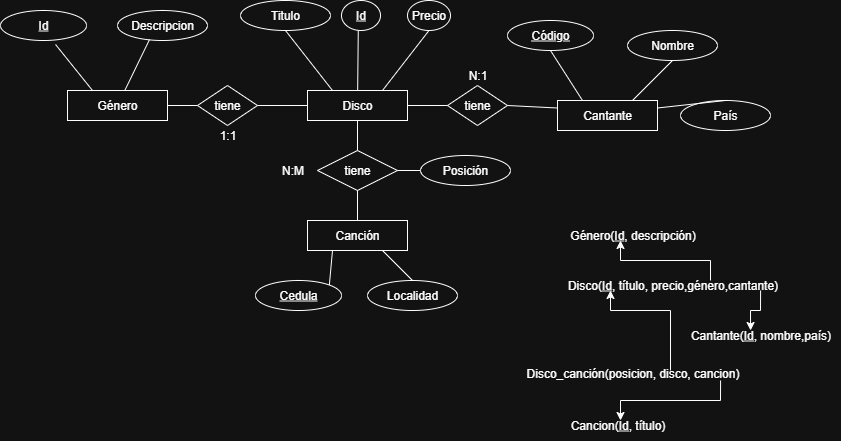

The diagram above was exported from draw.io. Its source (the exported page's mxGraphModel, read from the mxfile embedded in the PNG):
<mxGraphModel dx="573" dy="308" grid="1" gridSize="10" guides="1" tooltips="1" connect="1" arrows="1" fold="1" page="1" pageScale="1" pageWidth="827" pageHeight="1169" math="0" shadow="0">
  <root>
    <mxCell id="WIyWlLk6GJQsqaUBKTNV-0" />
    <mxCell id="WIyWlLk6GJQsqaUBKTNV-1" parent="WIyWlLk6GJQsqaUBKTNV-0" />
    <mxCell id="x3VfCqdLGnPQ2vDHyGBV-0" value="Género" style="rounded=0;whiteSpace=wrap;html=1;" vertex="1" parent="WIyWlLk6GJQsqaUBKTNV-1">
      <mxGeometry x="177" y="160" width="100" height="30" as="geometry" />
    </mxCell>
    <mxCell id="x3VfCqdLGnPQ2vDHyGBV-1" value="Disco" style="rounded=0;whiteSpace=wrap;html=1;" vertex="1" parent="WIyWlLk6GJQsqaUBKTNV-1">
      <mxGeometry x="417" y="160" width="100" height="30" as="geometry" />
    </mxCell>
    <mxCell id="x3VfCqdLGnPQ2vDHyGBV-2" value="Cantante" style="rounded=0;whiteSpace=wrap;html=1;" vertex="1" parent="WIyWlLk6GJQsqaUBKTNV-1">
      <mxGeometry x="667" y="170" width="100" height="30" as="geometry" />
    </mxCell>
    <mxCell id="x3VfCqdLGnPQ2vDHyGBV-3" value="&lt;u&gt;Id&lt;/u&gt;" style="ellipse;whiteSpace=wrap;html=1;" vertex="1" parent="WIyWlLk6GJQsqaUBKTNV-1">
      <mxGeometry x="451" y="70" width="39" height="30" as="geometry" />
    </mxCell>
    <mxCell id="x3VfCqdLGnPQ2vDHyGBV-4" value="&lt;u&gt;Código&lt;/u&gt;" style="ellipse;whiteSpace=wrap;html=1;" vertex="1" parent="WIyWlLk6GJQsqaUBKTNV-1">
      <mxGeometry x="617" y="90" width="86" height="30" as="geometry" />
    </mxCell>
    <mxCell id="x3VfCqdLGnPQ2vDHyGBV-5" value="&lt;u&gt;Id&lt;/u&gt;" style="ellipse;whiteSpace=wrap;html=1;" vertex="1" parent="WIyWlLk6GJQsqaUBKTNV-1">
      <mxGeometry x="110" y="80" width="86" height="30" as="geometry" />
    </mxCell>
    <mxCell id="x3VfCqdLGnPQ2vDHyGBV-6" value="Precio" style="ellipse;whiteSpace=wrap;html=1;" vertex="1" parent="WIyWlLk6GJQsqaUBKTNV-1">
      <mxGeometry x="517" y="70" width="43" height="30" as="geometry" />
    </mxCell>
    <mxCell id="x3VfCqdLGnPQ2vDHyGBV-7" value="Titulo" style="ellipse;whiteSpace=wrap;html=1;" vertex="1" parent="WIyWlLk6GJQsqaUBKTNV-1">
      <mxGeometry x="350" y="70" width="90" height="30" as="geometry" />
    </mxCell>
    <mxCell id="x3VfCqdLGnPQ2vDHyGBV-9" value="Nombre" style="ellipse;whiteSpace=wrap;html=1;" vertex="1" parent="WIyWlLk6GJQsqaUBKTNV-1">
      <mxGeometry x="737" y="100" width="90" height="30" as="geometry" />
    </mxCell>
    <mxCell id="x3VfCqdLGnPQ2vDHyGBV-10" value="Descripcion" style="ellipse;whiteSpace=wrap;html=1;" vertex="1" parent="WIyWlLk6GJQsqaUBKTNV-1">
      <mxGeometry x="227" y="80" width="90" height="30" as="geometry" />
    </mxCell>
    <mxCell id="x3VfCqdLGnPQ2vDHyGBV-18" value="" style="endArrow=none;html=1;rounded=0;exitX=0.64;exitY=1.133;exitDx=0;exitDy=0;entryX=0.25;entryY=0;entryDx=0;entryDy=0;exitPerimeter=0;" edge="1" parent="WIyWlLk6GJQsqaUBKTNV-1" source="x3VfCqdLGnPQ2vDHyGBV-5" target="x3VfCqdLGnPQ2vDHyGBV-0">
      <mxGeometry width="50" height="50" relative="1" as="geometry">
        <mxPoint x="207" y="274" as="sourcePoint" />
        <mxPoint x="272" y="220" as="targetPoint" />
      </mxGeometry>
    </mxCell>
    <mxCell id="x3VfCqdLGnPQ2vDHyGBV-19" value="" style="endArrow=none;html=1;rounded=0;entryX=0.356;entryY=0.967;entryDx=0;entryDy=0;entryPerimeter=0;" edge="1" parent="WIyWlLk6GJQsqaUBKTNV-1" source="x3VfCqdLGnPQ2vDHyGBV-0" target="x3VfCqdLGnPQ2vDHyGBV-10">
      <mxGeometry width="50" height="50" relative="1" as="geometry">
        <mxPoint x="217" y="284" as="sourcePoint" />
        <mxPoint x="282" y="230" as="targetPoint" />
      </mxGeometry>
    </mxCell>
    <mxCell id="x3VfCqdLGnPQ2vDHyGBV-20" value="" style="endArrow=none;html=1;rounded=0;entryX=0.43;entryY=1;entryDx=0;entryDy=0;entryPerimeter=0;" edge="1" parent="WIyWlLk6GJQsqaUBKTNV-1" source="x3VfCqdLGnPQ2vDHyGBV-1" target="x3VfCqdLGnPQ2vDHyGBV-3">
      <mxGeometry width="50" height="50" relative="1" as="geometry">
        <mxPoint x="227" y="294" as="sourcePoint" />
        <mxPoint x="292" y="240" as="targetPoint" />
      </mxGeometry>
    </mxCell>
    <mxCell id="x3VfCqdLGnPQ2vDHyGBV-21" value="" style="endArrow=none;html=1;rounded=0;entryX=0.5;entryY=1;entryDx=0;entryDy=0;exitX=0.75;exitY=0;exitDx=0;exitDy=0;" edge="1" parent="WIyWlLk6GJQsqaUBKTNV-1" source="x3VfCqdLGnPQ2vDHyGBV-1" target="x3VfCqdLGnPQ2vDHyGBV-6">
      <mxGeometry width="50" height="50" relative="1" as="geometry">
        <mxPoint x="257" y="290" as="sourcePoint" />
        <mxPoint x="302" y="250" as="targetPoint" />
      </mxGeometry>
    </mxCell>
    <mxCell id="x3VfCqdLGnPQ2vDHyGBV-22" value="" style="endArrow=none;html=1;rounded=0;exitX=0.25;exitY=0;exitDx=0;exitDy=0;entryX=0.5;entryY=1;entryDx=0;entryDy=0;" edge="1" parent="WIyWlLk6GJQsqaUBKTNV-1" source="x3VfCqdLGnPQ2vDHyGBV-2" target="x3VfCqdLGnPQ2vDHyGBV-4">
      <mxGeometry width="50" height="50" relative="1" as="geometry">
        <mxPoint x="247" y="314" as="sourcePoint" />
        <mxPoint x="312" y="260" as="targetPoint" />
      </mxGeometry>
    </mxCell>
    <mxCell id="x3VfCqdLGnPQ2vDHyGBV-23" value="" style="endArrow=none;html=1;rounded=0;exitX=0.75;exitY=0;exitDx=0;exitDy=0;entryX=0.5;entryY=1;entryDx=0;entryDy=0;" edge="1" parent="WIyWlLk6GJQsqaUBKTNV-1" source="x3VfCqdLGnPQ2vDHyGBV-2" target="x3VfCqdLGnPQ2vDHyGBV-9">
      <mxGeometry width="50" height="50" relative="1" as="geometry">
        <mxPoint x="257" y="324" as="sourcePoint" />
        <mxPoint x="322" y="270" as="targetPoint" />
      </mxGeometry>
    </mxCell>
    <mxCell id="x3VfCqdLGnPQ2vDHyGBV-24" value="" style="endArrow=none;html=1;rounded=0;exitX=0.25;exitY=0;exitDx=0;exitDy=0;entryX=0.5;entryY=1;entryDx=0;entryDy=0;" edge="1" parent="WIyWlLk6GJQsqaUBKTNV-1" source="x3VfCqdLGnPQ2vDHyGBV-1" target="x3VfCqdLGnPQ2vDHyGBV-7">
      <mxGeometry width="50" height="50" relative="1" as="geometry">
        <mxPoint x="267" y="334" as="sourcePoint" />
        <mxPoint x="332" y="280" as="targetPoint" />
      </mxGeometry>
    </mxCell>
    <mxCell id="x3VfCqdLGnPQ2vDHyGBV-29" value="tiene" style="rhombus;whiteSpace=wrap;html=1;" vertex="1" parent="WIyWlLk6GJQsqaUBKTNV-1">
      <mxGeometry x="427" y="220" width="80" height="40" as="geometry" />
    </mxCell>
    <mxCell id="x3VfCqdLGnPQ2vDHyGBV-31" value="tiene" style="rhombus;whiteSpace=wrap;html=1;" vertex="1" parent="WIyWlLk6GJQsqaUBKTNV-1">
      <mxGeometry x="557" y="155" width="60" height="40" as="geometry" />
    </mxCell>
    <mxCell id="x3VfCqdLGnPQ2vDHyGBV-32" value="" style="endArrow=none;html=1;rounded=0;exitX=1;exitY=0.5;exitDx=0;exitDy=0;entryX=0;entryY=0.25;entryDx=0;entryDy=0;" edge="1" parent="WIyWlLk6GJQsqaUBKTNV-1" source="x3VfCqdLGnPQ2vDHyGBV-31" target="x3VfCqdLGnPQ2vDHyGBV-2">
      <mxGeometry width="50" height="50" relative="1" as="geometry">
        <mxPoint x="387" y="454" as="sourcePoint" />
        <mxPoint x="452" y="400" as="targetPoint" />
      </mxGeometry>
    </mxCell>
    <mxCell id="x3VfCqdLGnPQ2vDHyGBV-33" value="" style="endArrow=none;html=1;rounded=0;exitX=1;exitY=0.5;exitDx=0;exitDy=0;entryX=0;entryY=0.5;entryDx=0;entryDy=0;" edge="1" parent="WIyWlLk6GJQsqaUBKTNV-1" source="x3VfCqdLGnPQ2vDHyGBV-1" target="x3VfCqdLGnPQ2vDHyGBV-31">
      <mxGeometry width="50" height="50" relative="1" as="geometry">
        <mxPoint x="397" y="464" as="sourcePoint" />
        <mxPoint x="462" y="410" as="targetPoint" />
      </mxGeometry>
    </mxCell>
    <mxCell id="x3VfCqdLGnPQ2vDHyGBV-34" value="N:1" style="text;html=1;align=center;verticalAlign=middle;resizable=0;points=[];autosize=1;strokeColor=none;fillColor=none;" vertex="1" parent="WIyWlLk6GJQsqaUBKTNV-1">
      <mxGeometry x="567" y="130" width="40" height="30" as="geometry" />
    </mxCell>
    <mxCell id="x3VfCqdLGnPQ2vDHyGBV-35" value="N:M" style="text;html=1;align=center;verticalAlign=middle;resizable=0;points=[];autosize=1;strokeColor=none;fillColor=none;" vertex="1" parent="WIyWlLk6GJQsqaUBKTNV-1">
      <mxGeometry x="377" y="225" width="50" height="30" as="geometry" />
    </mxCell>
    <mxCell id="x3VfCqdLGnPQ2vDHyGBV-36" value="1:1" style="text;html=1;align=center;verticalAlign=middle;resizable=0;points=[];autosize=1;strokeColor=none;fillColor=none;" vertex="1" parent="WIyWlLk6GJQsqaUBKTNV-1">
      <mxGeometry x="317" y="190" width="40" height="30" as="geometry" />
    </mxCell>
    <mxCell id="x3VfCqdLGnPQ2vDHyGBV-37" value="Canción" style="rounded=0;whiteSpace=wrap;html=1;" vertex="1" parent="WIyWlLk6GJQsqaUBKTNV-1">
      <mxGeometry x="417" y="290" width="100" height="30" as="geometry" />
    </mxCell>
    <mxCell id="x3VfCqdLGnPQ2vDHyGBV-38" value="&lt;u&gt;Cedula&lt;/u&gt;&lt;span style=&quot;color: rgba(0, 0, 0, 0); font-family: monospace; font-size: 0px; text-align: start; text-wrap-mode: nowrap;&quot;&gt;%3CmxGraphModel%3E%3Croot%3E%3CmxCell%20id%3D%220%22%2F%3E%3CmxCell%20id%3D%221%22%20parent%3D%220%22%2F%3E%3CmxCell%20id%3D%222%22%20value%3D%22%26lt%3Bu%26gt%3BC%C3%B3digo%26lt%3B%2Fu%26gt%3B%22%20style%3D%22ellipse%3BwhiteSpace%3Dwrap%3Bhtml%3D1%3B%22%20vertex%3D%221%22%20parent%3D%221%22%3E%3CmxGeometry%20x%3D%22294%22%20y%3D%2230%22%20width%3D%2286%22%20height%3D%2230%22%20as%3D%22geometry%22%2F%3E%3C%2FmxCell%3E%3C%2Froot%3E%3C%2FmxGraphModel%3E&lt;/span&gt;" style="ellipse;whiteSpace=wrap;html=1;" vertex="1" parent="WIyWlLk6GJQsqaUBKTNV-1">
      <mxGeometry x="365" y="350" width="86" height="30" as="geometry" />
    </mxCell>
    <mxCell id="x3VfCqdLGnPQ2vDHyGBV-39" value="Posición" style="ellipse;whiteSpace=wrap;html=1;" vertex="1" parent="WIyWlLk6GJQsqaUBKTNV-1">
      <mxGeometry x="530" y="225" width="90" height="30" as="geometry" />
    </mxCell>
    <mxCell id="x3VfCqdLGnPQ2vDHyGBV-43" value="Localidad" style="ellipse;whiteSpace=wrap;html=1;" vertex="1" parent="WIyWlLk6GJQsqaUBKTNV-1">
      <mxGeometry x="477" y="350" width="90" height="30" as="geometry" />
    </mxCell>
    <mxCell id="x3VfCqdLGnPQ2vDHyGBV-44" value="" style="endArrow=none;html=1;rounded=0;exitX=0.5;exitY=0;exitDx=0;exitDy=0;entryX=0.75;entryY=1;entryDx=0;entryDy=0;" edge="1" parent="WIyWlLk6GJQsqaUBKTNV-1" source="x3VfCqdLGnPQ2vDHyGBV-43" target="x3VfCqdLGnPQ2vDHyGBV-37">
      <mxGeometry width="50" height="50" relative="1" as="geometry">
        <mxPoint x="380" y="420" as="sourcePoint" />
        <mxPoint x="445" y="366" as="targetPoint" />
      </mxGeometry>
    </mxCell>
    <mxCell id="x3VfCqdLGnPQ2vDHyGBV-47" value="" style="endArrow=none;html=1;rounded=0;exitX=1;exitY=0;exitDx=0;exitDy=0;entryX=0.25;entryY=1;entryDx=0;entryDy=0;" edge="1" parent="WIyWlLk6GJQsqaUBKTNV-1" source="x3VfCqdLGnPQ2vDHyGBV-38" target="x3VfCqdLGnPQ2vDHyGBV-37">
      <mxGeometry width="50" height="50" relative="1" as="geometry">
        <mxPoint x="460" y="494" as="sourcePoint" />
        <mxPoint x="525" y="440" as="targetPoint" />
      </mxGeometry>
    </mxCell>
    <mxCell id="x3VfCqdLGnPQ2vDHyGBV-57" value="tiene" style="rhombus;whiteSpace=wrap;html=1;" vertex="1" parent="WIyWlLk6GJQsqaUBKTNV-1">
      <mxGeometry x="307" y="155" width="60" height="40" as="geometry" />
    </mxCell>
    <mxCell id="x3VfCqdLGnPQ2vDHyGBV-58" value="País" style="ellipse;whiteSpace=wrap;html=1;" vertex="1" parent="WIyWlLk6GJQsqaUBKTNV-1">
      <mxGeometry x="790" y="170" width="90" height="30" as="geometry" />
    </mxCell>
    <mxCell id="x3VfCqdLGnPQ2vDHyGBV-59" value="" style="endArrow=none;html=1;rounded=0;exitX=1;exitY=0.25;exitDx=0;exitDy=0;entryX=0.5;entryY=0;entryDx=0;entryDy=0;" edge="1" parent="WIyWlLk6GJQsqaUBKTNV-1" source="x3VfCqdLGnPQ2vDHyGBV-2" target="x3VfCqdLGnPQ2vDHyGBV-58">
      <mxGeometry width="50" height="50" relative="1" as="geometry">
        <mxPoint x="730" y="180" as="sourcePoint" />
        <mxPoint x="780" y="183" as="targetPoint" />
      </mxGeometry>
    </mxCell>
    <mxCell id="x3VfCqdLGnPQ2vDHyGBV-60" value="" style="endArrow=none;html=1;rounded=0;exitX=1;exitY=0.5;exitDx=0;exitDy=0;entryX=0;entryY=0.5;entryDx=0;entryDy=0;" edge="1" parent="WIyWlLk6GJQsqaUBKTNV-1" source="x3VfCqdLGnPQ2vDHyGBV-29" target="x3VfCqdLGnPQ2vDHyGBV-39">
      <mxGeometry width="50" height="50" relative="1" as="geometry">
        <mxPoint x="550" y="280" as="sourcePoint" />
        <mxPoint x="600" y="283" as="targetPoint" />
      </mxGeometry>
    </mxCell>
    <mxCell id="x3VfCqdLGnPQ2vDHyGBV-61" value="" style="endArrow=none;html=1;rounded=0;exitX=0.5;exitY=1;exitDx=0;exitDy=0;entryX=0.5;entryY=0;entryDx=0;entryDy=0;" edge="1" parent="WIyWlLk6GJQsqaUBKTNV-1" source="x3VfCqdLGnPQ2vDHyGBV-1" target="x3VfCqdLGnPQ2vDHyGBV-29">
      <mxGeometry width="50" height="50" relative="1" as="geometry">
        <mxPoint x="480" y="220" as="sourcePoint" />
        <mxPoint x="530" y="223" as="targetPoint" />
      </mxGeometry>
    </mxCell>
    <mxCell id="x3VfCqdLGnPQ2vDHyGBV-62" value="" style="endArrow=none;html=1;rounded=0;exitX=0.5;exitY=1;exitDx=0;exitDy=0;entryX=0.5;entryY=0;entryDx=0;entryDy=0;" edge="1" parent="WIyWlLk6GJQsqaUBKTNV-1" source="x3VfCqdLGnPQ2vDHyGBV-29" target="x3VfCqdLGnPQ2vDHyGBV-37">
      <mxGeometry width="50" height="50" relative="1" as="geometry">
        <mxPoint x="470" y="330" as="sourcePoint" />
        <mxPoint x="520" y="333" as="targetPoint" />
      </mxGeometry>
    </mxCell>
    <mxCell id="x3VfCqdLGnPQ2vDHyGBV-63" value="" style="endArrow=none;html=1;rounded=0;exitX=1;exitY=0.5;exitDx=0;exitDy=0;entryX=0;entryY=0.5;entryDx=0;entryDy=0;" edge="1" parent="WIyWlLk6GJQsqaUBKTNV-1" source="x3VfCqdLGnPQ2vDHyGBV-57" target="x3VfCqdLGnPQ2vDHyGBV-1">
      <mxGeometry width="50" height="50" relative="1" as="geometry">
        <mxPoint x="420" y="160" as="sourcePoint" />
        <mxPoint x="470" y="163" as="targetPoint" />
      </mxGeometry>
    </mxCell>
    <mxCell id="x3VfCqdLGnPQ2vDHyGBV-64" value="" style="endArrow=none;html=1;rounded=0;exitX=1;exitY=0.5;exitDx=0;exitDy=0;entryX=0;entryY=0.5;entryDx=0;entryDy=0;" edge="1" parent="WIyWlLk6GJQsqaUBKTNV-1" source="x3VfCqdLGnPQ2vDHyGBV-0" target="x3VfCqdLGnPQ2vDHyGBV-57">
      <mxGeometry width="50" height="50" relative="1" as="geometry">
        <mxPoint x="280" y="180" as="sourcePoint" />
        <mxPoint x="330" y="183" as="targetPoint" />
      </mxGeometry>
    </mxCell>
    <mxCell id="x3VfCqdLGnPQ2vDHyGBV-65" value="Género(&lt;u&gt;Id&lt;/u&gt;, descripción)" style="text;html=1;align=center;verticalAlign=middle;resizable=0;points=[];autosize=1;strokeColor=none;fillColor=none;" vertex="1" parent="WIyWlLk6GJQsqaUBKTNV-1">
      <mxGeometry x="667" y="290" width="150" height="30" as="geometry" />
    </mxCell>
    <mxCell id="x3VfCqdLGnPQ2vDHyGBV-66" value="Disco(&lt;u&gt;Id&lt;/u&gt;, título, precio,género,cantante)" style="text;html=1;align=center;verticalAlign=middle;resizable=0;points=[];autosize=1;strokeColor=none;fillColor=none;" vertex="1" parent="WIyWlLk6GJQsqaUBKTNV-1">
      <mxGeometry x="667" y="340" width="230" height="30" as="geometry" />
    </mxCell>
    <mxCell id="x3VfCqdLGnPQ2vDHyGBV-67" value="Cantante(&lt;u&gt;Id&lt;/u&gt;, nombre,país)" style="text;html=1;align=center;verticalAlign=middle;resizable=0;points=[];autosize=1;strokeColor=none;fillColor=none;" vertex="1" parent="WIyWlLk6GJQsqaUBKTNV-1">
      <mxGeometry x="790" y="390" width="160" height="30" as="geometry" />
    </mxCell>
    <mxCell id="x3VfCqdLGnPQ2vDHyGBV-68" value="Disco_canción(posicion, disco, cancion)" style="text;html=1;align=center;verticalAlign=middle;resizable=0;points=[];autosize=1;strokeColor=none;fillColor=none;" vertex="1" parent="WIyWlLk6GJQsqaUBKTNV-1">
      <mxGeometry x="622" y="428" width="240" height="30" as="geometry" />
    </mxCell>
    <mxCell id="x3VfCqdLGnPQ2vDHyGBV-69" value="Cancion(&lt;u&gt;Id&lt;/u&gt;, título)" style="text;html=1;align=center;verticalAlign=middle;resizable=0;points=[];autosize=1;strokeColor=none;fillColor=none;" vertex="1" parent="WIyWlLk6GJQsqaUBKTNV-1">
      <mxGeometry x="667" y="480" width="120" height="30" as="geometry" />
    </mxCell>
    <mxCell id="x3VfCqdLGnPQ2vDHyGBV-70" value="" style="endArrow=none;startArrow=classic;html=1;rounded=0;exitX=0.648;exitY=0.067;exitDx=0;exitDy=0;exitPerimeter=0;endFill=0;" edge="1" parent="WIyWlLk6GJQsqaUBKTNV-1">
      <mxGeometry width="50" height="50" relative="1" as="geometry">
        <mxPoint x="730" y="310" as="sourcePoint" />
        <mxPoint x="820" y="350" as="targetPoint" />
        <Array as="points">
          <mxPoint x="730" y="330" />
          <mxPoint x="820" y="330" />
        </Array>
      </mxGeometry>
    </mxCell>
    <mxCell id="x3VfCqdLGnPQ2vDHyGBV-71" value="" style="endArrow=none;startArrow=classic;html=1;rounded=0;exitX=0.648;exitY=0.067;exitDx=0;exitDy=0;exitPerimeter=0;endFill=0;" edge="1" parent="WIyWlLk6GJQsqaUBKTNV-1">
      <mxGeometry width="50" height="50" relative="1" as="geometry">
        <mxPoint x="720" y="360" as="sourcePoint" />
        <mxPoint x="780" y="440" as="targetPoint" />
        <Array as="points">
          <mxPoint x="720" y="380" />
          <mxPoint x="780" y="380" />
        </Array>
      </mxGeometry>
    </mxCell>
    <mxCell id="x3VfCqdLGnPQ2vDHyGBV-73" value="" style="endArrow=classic;html=1;rounded=0;entryX=0.438;entryY=0.333;entryDx=0;entryDy=0;entryPerimeter=0;exitX=0.883;exitY=0.667;exitDx=0;exitDy=0;exitPerimeter=0;" edge="1" parent="WIyWlLk6GJQsqaUBKTNV-1" source="x3VfCqdLGnPQ2vDHyGBV-66" target="x3VfCqdLGnPQ2vDHyGBV-67">
      <mxGeometry width="50" height="50" relative="1" as="geometry">
        <mxPoint x="870" y="380" as="sourcePoint" />
        <mxPoint x="750" y="400" as="targetPoint" />
        <Array as="points">
          <mxPoint x="870" y="380" />
          <mxPoint x="860" y="380" />
        </Array>
      </mxGeometry>
    </mxCell>
    <mxCell id="x3VfCqdLGnPQ2vDHyGBV-74" value="" style="endArrow=classic;html=1;rounded=0;exitX=0.867;exitY=0.733;exitDx=0;exitDy=0;exitPerimeter=0;entryX=0.525;entryY=0.333;entryDx=0;entryDy=0;entryPerimeter=0;" edge="1" parent="WIyWlLk6GJQsqaUBKTNV-1" source="x3VfCqdLGnPQ2vDHyGBV-68" target="x3VfCqdLGnPQ2vDHyGBV-69">
      <mxGeometry width="50" height="50" relative="1" as="geometry">
        <mxPoint x="720" y="490" as="sourcePoint" />
        <mxPoint x="770" y="440" as="targetPoint" />
        <Array as="points">
          <mxPoint x="830" y="470" />
          <mxPoint x="730" y="470" />
        </Array>
      </mxGeometry>
    </mxCell>
  </root>
</mxGraphModel>